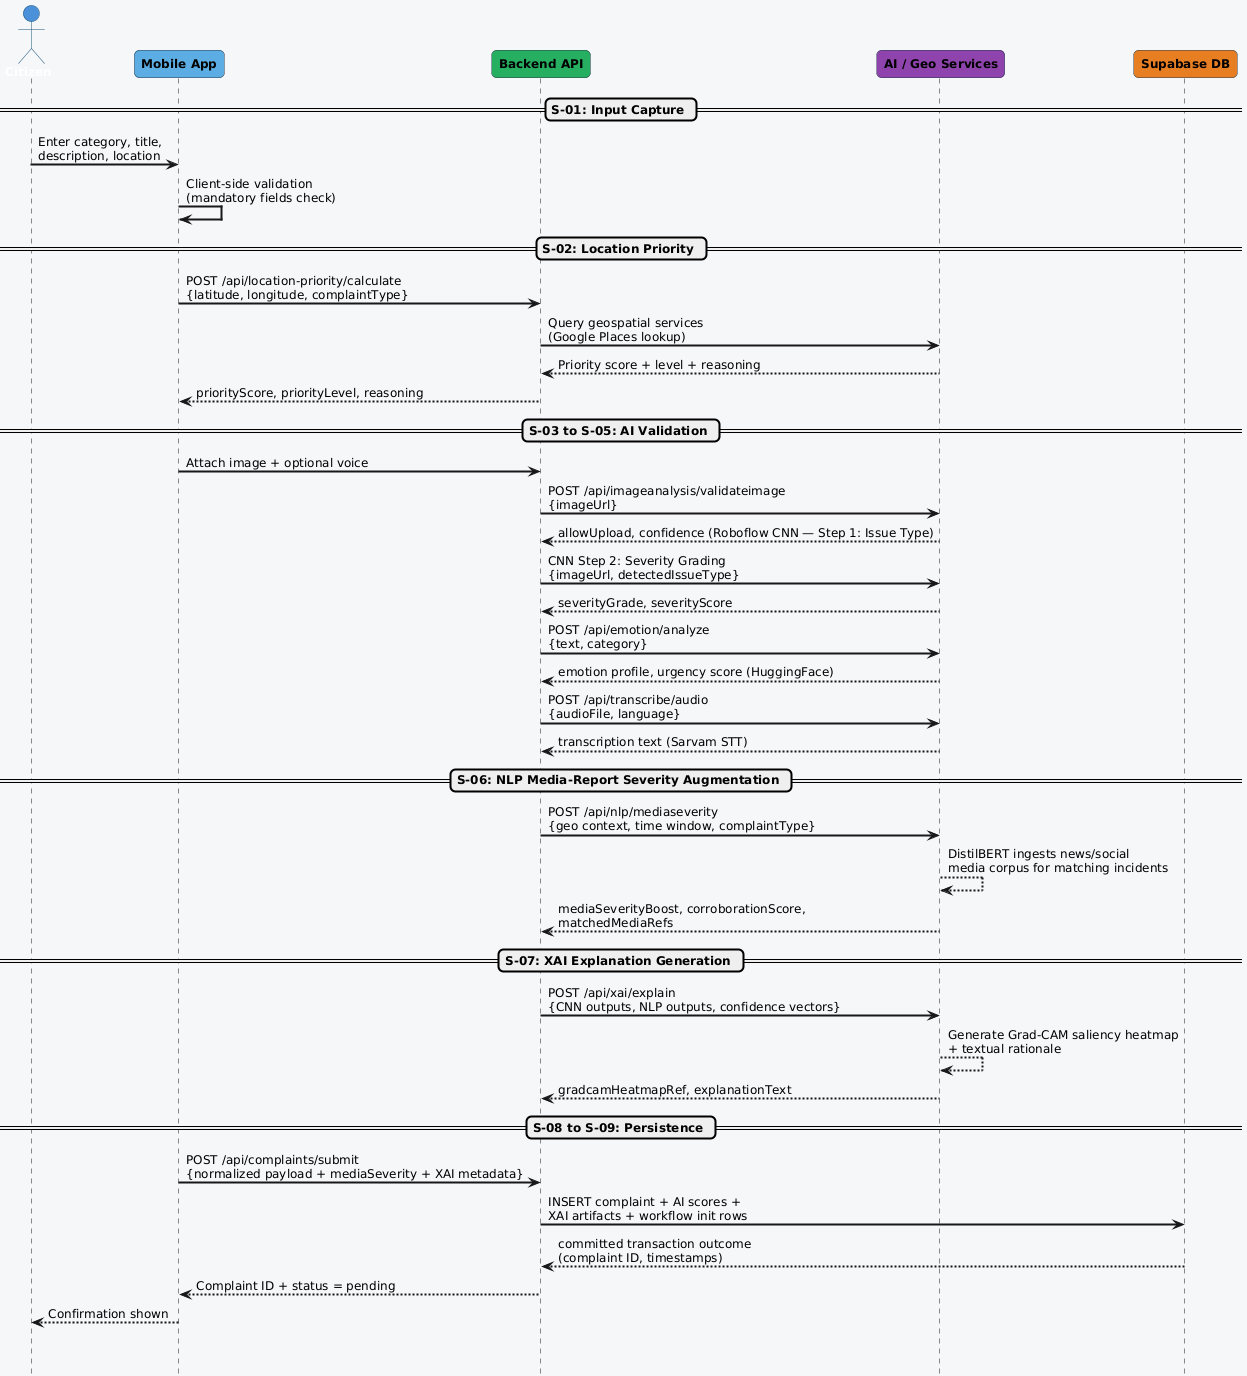

The diagram above was rendered by PlantUML. Its source (embedded in the PNG):
@startuml
skinparam backgroundColor   #F4F6F9
skinparam defaultFontName   Segoe UI
skinparam defaultFontSize   12
skinparam sequenceArrowThickness 2
skinparam roundcorner       10
skinparam participant {
  BackgroundColor #FDFEFE
  BorderColor     #2C3E50
  FontStyle       bold
}
skinparam actor {
  BackgroundColor #4A90D9
  FontColor       #FFFFFF
  BorderColor     #1A5276
  FontStyle       bold
}

hide footbox

actor       "Citizen"           as C   #4A90D9
participant "Mobile App"        as APP #5DADE2
participant "Backend API"       as API #27AE60
participant "AI / Geo Services" as AI  #8E44AD
participant "Supabase DB"       as DB  #E67E22

== S-01: Input Capture ==
C   ->  APP : Enter category, title,\ndescription, location
APP ->  APP : Client-side validation\n(mandatory fields check)

== S-02: Location Priority ==
APP ->  API : POST /api/location-priority/calculate\n{latitude, longitude, complaintType}
API ->  AI  : Query geospatial services\n(Google Places lookup)
AI  --> API : Priority score + level + reasoning
API --> APP : priorityScore, priorityLevel, reasoning

== S-03 to S-05: AI Validation ==
APP ->  API : Attach image + optional voice
API ->  AI  : POST /api/imageanalysis/validateimage\n{imageUrl}
AI  --> API : allowUpload, confidence (Roboflow CNN — Step 1: Issue Type)
API ->  AI  : CNN Step 2: Severity Grading\n{imageUrl, detectedIssueType}
AI  --> API : severityGrade, severityScore
API ->  AI  : POST /api/emotion/analyze\n{text, category}
AI  --> API : emotion profile, urgency score (HuggingFace)
API ->  AI  : POST /api/transcribe/audio\n{audioFile, language}
AI  --> API : transcription text (Sarvam STT)

== S-06: NLP Media-Report Severity Augmentation ==
API ->  AI  : POST /api/nlp/mediaseverity\n{geo context, time window, complaintType}
AI  --> AI  : DistilBERT ingests news/social\nmedia corpus for matching incidents
AI  --> API : mediaSeverityBoost, corroborationScore,\nmatchedMediaRefs

== S-07: XAI Explanation Generation ==
API ->  AI  : POST /api/xai/explain\n{CNN outputs, NLP outputs, confidence vectors}
AI  --> AI  : Generate Grad-CAM saliency heatmap\n+ textual rationale
AI  --> API : gradcamHeatmapRef, explanationText

== S-08 to S-09: Persistence ==
APP ->  API : POST /api/complaints/submit\n{normalized payload + mediaSeverity + XAI metadata}
API ->  DB  : INSERT complaint + AI scores +\nXAI artifacts + workflow init rows
DB  --> API : committed transaction outcome\n(complaint ID, timestamps)
API --> APP : Complaint ID + status = pending
APP --> C   : Confirmation shown

||40||
@enduml